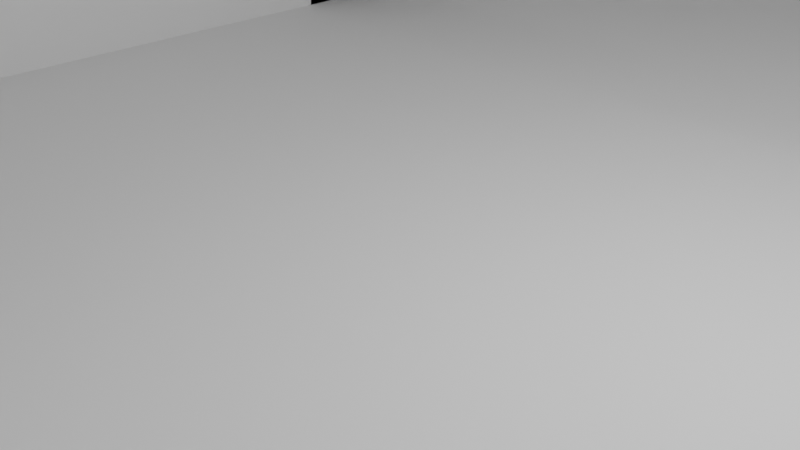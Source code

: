 # Source: gasmeter.blend  (saved by Blender 5.0.119; exported with 4.5.12 LTS)
import bpy
from mathutils import Matrix  # noqa: F401  (used for matrix-valued properties, if any)

bpy.ops.wm.read_factory_settings(use_empty=True)
scene = bpy.context.scene
scene.name = 'Scene'

# ---- collections
col_collection = bpy.data.collections.new('Collection'); scene.collection.children.link(col_collection)

# ---- world
world_world = bpy.data.worlds.new('World'); scene.world = world_world
world_world.use_nodes = True; world_world.node_tree.nodes.clear()
_N = world_world.node_tree.nodes; _L = world_world.node_tree.links
n0 = _N.new('ShaderNodeOutputWorld'); n0.name = 'World Output'; n0.location = (200, 100)
n1 = _N.new('ShaderNodeBackground'); n1.name = 'Background'; n1.location = (-200, 100)
n1.inputs[0].default_value = (0.05088, 0.05088, 0.05088, 1.0)
_L.new(n1.outputs[0], n0.inputs[0])
n0.is_active_output = True
world_world.color = (0.05088, 0.05088, 0.05088)
world_world.sun_shadow_jitter_overblur = 0.0

# ---- cameras
cam_camera = bpy.data.cameras.new('Camera')
cam_camera.clip_end = 100.0
cam_camera.ortho_scale = 7.314

# ---- lights
light_light = bpy.data.lights.new('Light', 'POINT')
light_light.energy = 1000.0
light_light.shadow_soft_size = 0.1

# ---- meshes
me_03_23_gasz_hler_rev_a_001 = bpy.data.meshes.new('03-23_Gaszähler_Rev_A.001')
me_03_23_gasz_hler_rev_a_001.from_pydata([(-13.42, -5.333, -21.22), (-13.42, -5.333, 21.22), (13.42, -5.333, 21.22), (13.42, -5.333, -21.22), (-13.42, 5.333, 21.22), (-13.42, 5.333, -21.22), (13.42, 5.333, -21.22), (13.42, 5.333, 21.22), (-15.42, -5.333, -23.22), (-15.42, -5.333, 23.22), (15.42, -5.333, 23.22), (15.42, -5.333, -23.22), (-15.42, 5.333, 23.22), (-15.42, 5.333, -23.22), (15.42, 5.333, -23.22), (15.42, 5.333, 23.22)], [], [(8, 9, 12, 13), (14, 15, 10, 11), (13, 14, 11, 8), (15, 12, 9, 10), (0, 1, 9, 8), (2, 3, 11, 10), (3, 0, 8, 11), (1, 2, 10, 9), (4, 5, 13, 12), (5, 6, 14, 13), (7, 4, 12, 15), (6, 7, 15, 14), (2, 1, 4, 7), (0, 5, 4, 1), (0, 3, 6, 5), (3, 2, 7, 6)])
_uv = me_03_23_gasz_hler_rev_a_001.uv_layers.new(name='UV貼圖')
_uv.uv.foreach_set('vector', [0.375, 0.0, 0.625, 0.0, 0.625, 0.25, 0.375, 0.25, 0.375, 0.5, 0.625, 0.5, 0.625, 0.75, 0.375, 0.75, 0.125, 0.5, 0.375, 0.5, 0.375, 0.75, 0.125, 0.75, 0.625, 0.5, 0.875, 0.5, 0.875, 0.75, 0.625, 0.75, 0.1686, 0.75, 0.8314, 0.75, 0.875, 0.75, 0.125, 0.75, 0.6255, 0.75, 0.3745, 0.75, 0.375, 0.75, 0.625, 0.75, 0.3745, 0.75, 0.1686, 0.75, 0.125, 0.75, 0.375, 0.75, 0.8314, 0.75, 0.6255, 0.75, 0.625, 0.75, 0.875, 0.75, 0.8314, 0.5, 0.1686, 0.5, 0.125, 0.5, 0.875, 0.5, 0.1686, 0.5, 0.3745, 0.5, 0.375, 0.5, 0.125, 0.5, 0.6255, 0.5, 0.8314, 0.5, 0.875, 0.5, 0.625, 0.5, 0.3745, 0.5, 0.6255, 0.5, 0.625, 0.5, 0.375, 0.5, 0.6255, 0.75, 0.8314, 0.75, 0.8314, 0.5, 0.6255, 0.5, 0.1686, 0.75, 0.1686, 0.5, 0.8314, 0.5, 0.8314, 0.75, 0.1686, 0.75, 0.3745, 0.75, 0.3745, 0.5, 0.1686, 0.5, 0.3745, 0.75, 0.6255, 0.75, 0.6255, 0.5, 0.3745, 0.5])
me_03_23_gasz_hler_rev_a_001.update()
me_03_23_gasz_hler_rev_a_002 = bpy.data.meshes.new('03-23_Gaszähler_Rev_A.002')
me_03_23_gasz_hler_rev_a_002.from_pydata([(-0.7315, 1.308, 7.629e-06), (-0.7315, -1.308, 7.629e-06), (-0.7174, 1.308, 0.1427), (-0.7174, -1.308, 0.1427), (-0.6758, 1.308, 0.2799), (-0.6758, -1.308, 0.2799), (-0.6082, 1.308, 0.4064), (-0.6082, -1.308, 0.4064), (-0.5172, 1.308, 0.5172), (-0.5172, -1.308, 0.5172), (-0.4064, 1.308, 0.6082), (-0.4064, -1.308, 0.6082), (-0.2799, 1.308, 0.6758), (-0.2799, -1.308, 0.6758), (-0.1427, 1.308, 0.7174), (-0.1427, -1.308, 0.7174), (-1.526e-05, 1.308, 0.7315), (-1.526e-05, -1.308, 0.7315), (0.1427, 1.308, 0.7174), (0.1427, -1.308, 0.7174), (0.2799, 1.308, 0.6758), (0.2799, -1.308, 0.6758), (0.4064, 1.308, 0.6082), (0.4064, -1.308, 0.6082), (0.5172, 1.308, 0.5172), (0.5172, -1.308, 0.5172), (0.6082, 1.308, 0.4064), (0.6082, -1.308, 0.4064), (0.6758, 1.308, 0.2799), (0.6758, -1.308, 0.2799), (0.7174, 1.308, 0.1427), (0.7174, -1.308, 0.1427), (0.7315, 1.308, 7.629e-06), (0.7315, -1.308, 7.629e-06), (0.7174, 1.308, -0.1427), (0.7174, -1.308, -0.1427), (0.6758, 1.308, -0.2799), (0.6758, -1.308, -0.2799), (0.6082, 1.308, -0.4064), (0.6082, -1.308, -0.4064), (0.5172, 1.308, -0.5172), (0.5172, -1.308, -0.5172), (0.4064, 1.308, -0.6082), (0.4064, -1.308, -0.6082), (0.2799, 1.308, -0.6758), (0.2799, -1.308, -0.6758), (0.1427, 1.308, -0.7174), (0.1427, -1.308, -0.7174), (-1.526e-05, 1.308, -0.7315), (-1.526e-05, -1.308, -0.7315), (-0.1427, 1.308, -0.7174), (-0.1427, -1.308, -0.7174), (-0.2799, 1.308, -0.6758), (-0.2799, -1.308, -0.6758), (-0.4064, 1.308, -0.6082), (-0.4064, -1.308, -0.6082), (-0.5172, 1.308, -0.5172), (-0.5172, -1.308, -0.5172), (-0.6082, 1.308, -0.4064), (-0.6082, -1.308, -0.4064), (-0.6758, 1.308, -0.2799), (-0.6758, -1.308, -0.2799), (-0.7174, 1.308, -0.1427), (-0.7174, -1.308, -0.1427)], [], [(0, 1, 3, 2), (2, 3, 5, 4), (4, 5, 7, 6), (6, 7, 9, 8), (8, 9, 11, 10), (10, 11, 13, 12), (12, 13, 15, 14), (14, 15, 17, 16), (16, 17, 19, 18), (18, 19, 21, 20), (20, 21, 23, 22), (22, 23, 25, 24), (24, 25, 27, 26), (26, 27, 29, 28), (28, 29, 31, 30), (30, 31, 33, 32), (32, 33, 35, 34), (34, 35, 37, 36), (36, 37, 39, 38), (38, 39, 41, 40), (40, 41, 43, 42), (42, 43, 45, 44), (44, 45, 47, 46), (46, 47, 49, 48), (48, 49, 51, 50), (50, 51, 53, 52), (52, 53, 55, 54), (54, 55, 57, 56), (56, 57, 59, 58), (58, 59, 61, 60), (3, 1, 63, 61, 59, 57, 55, 53, 51, 49, 47, 45, 43, 41, 39, 37, 35, 33, 31, 29, 27, 25, 23, 21, 19, 17, 15, 13, 11, 9, 7, 5), (60, 61, 63, 62), (62, 63, 1, 0), (0, 2, 4, 6, 8, 10, 12, 14, 16, 18, 20, 22, 24, 26, 28, 30, 32, 34, 36, 38, 40, 42, 44, 46, 48, 50, 52, 54, 56, 58, 60, 62)])
_uv = me_03_23_gasz_hler_rev_a_002.uv_layers.new(name='UV貼圖')
_uv.uv.foreach_set('vector', [1.0, 0.5, 1.0, 1.0, 0.9688, 1.0, 0.9688, 0.5, 0.9688, 0.5, 0.9688, 1.0, 0.9375, 1.0, 0.9375, 0.5, 0.9375, 0.5, 0.9375, 1.0, 0.9062, 1.0, 0.9062, 0.5, 0.9062, 0.5, 0.9062, 1.0, 0.875, 1.0, 0.875, 0.5, 0.875, 0.5, 0.875, 1.0, 0.8438, 1.0, 0.8438, 0.5, 0.8438, 0.5, 0.8438, 1.0, 0.8125, 1.0, 0.8125, 0.5, 0.8125, 0.5, 0.8125, 1.0, 0.7812, 1.0, 0.7812, 0.5, 0.7812, 0.5, 0.7812, 1.0, 0.75, 1.0, 0.75, 0.5, 0.75, 0.5, 0.75, 1.0, 0.7188, 1.0, 0.7188, 0.5, 0.7188, 0.5, 0.7188, 1.0, 0.6875, 1.0, 0.6875, 0.5, 0.6875, 0.5, 0.6875, 1.0, 0.6562, 1.0, 0.6562, 0.5, 0.6562, 0.5, 0.6562, 1.0, 0.625, 1.0, 0.625, 0.5, 0.625, 0.5, 0.625, 1.0, 0.5938, 1.0, 0.5938, 0.5, 0.5938, 0.5, 0.5938, 1.0, 0.5625, 1.0, 0.5625, 0.5, 0.5625, 0.5, 0.5625, 1.0, 0.5312, 1.0, 0.5312, 0.5, 0.5312, 0.5, 0.5312, 1.0, 0.5, 1.0, 0.5, 0.5, 0.5, 0.5, 0.5, 1.0, 0.4688, 1.0, 0.4688, 0.5, 0.4688, 0.5, 0.4688, 1.0, 0.4375, 1.0, 0.4375, 0.5, 0.4375, 0.5, 0.4375, 1.0, 0.4062, 1.0, 0.4062, 0.5, 0.4062, 0.5, 0.4062, 1.0, 0.375, 1.0, 0.375, 0.5, 0.375, 0.5, 0.375, 1.0, 0.3438, 1.0, 0.3438, 0.5, 0.3438, 0.5, 0.3438, 1.0, 0.3125, 1.0, 0.3125, 0.5, 0.3125, 0.5, 0.3125, 1.0, 0.2812, 1.0, 0.2812, 0.5, 0.2812, 0.5, 0.2812, 1.0, 0.25, 1.0, 0.25, 0.5, 0.25, 0.5, 0.25, 1.0, 0.2188, 1.0, 0.2188, 0.5, 0.2188, 0.5, 0.2188, 1.0, 0.1875, 1.0, 0.1875, 0.5, 0.1875, 0.5, 0.1875, 1.0, 0.1562, 1.0, 0.1562, 0.5, 0.1562, 0.5, 0.1562, 1.0, 0.125, 1.0, 0.125, 0.5, 0.125, 0.5, 0.125, 1.0, 0.09375, 1.0, 0.09375, 0.5, 0.09375, 0.5, 0.09375, 1.0, 0.0625, 1.0, 0.0625, 0.5, 0.2968, 0.4854, 0.25, 0.49, 0.2032, 0.4854, 0.1582, 0.4717, 0.1167, 0.4496, 0.08029, 0.4197, 0.05045, 0.3833, 0.02827, 0.3418, 0.01461, 0.2968, 0.01, 0.25, 0.01461, 0.2032, 0.02827, 0.1582, 0.05045, 0.1167, 0.08029, 0.08029, 0.1167, 0.05045, 0.1582, 0.02827, 0.2032, 0.01461, 0.25, 0.01, 0.2968, 0.01461, 0.3418, 0.02827, 0.3833, 0.05045, 0.4197, 0.08029, 0.4496, 0.1167, 0.4717, 0.1582, 0.4854, 0.2032, 0.49, 0.25, 0.4854, 0.2968, 0.4717, 0.3418, 0.4496, 0.3833, 0.4197, 0.4197, 0.3833, 0.4496, 0.3418, 0.4717, 0.0625, 0.5, 0.0625, 1.0, 0.03125, 1.0, 0.03125, 0.5, 0.03125, 0.5, 0.03125, 1.0, 0.0, 1.0, 0.0, 0.5, 0.75, 0.49, 0.7968, 0.4854, 0.8418, 0.4717, 0.8833, 0.4496, 0.9197, 0.4197, 0.9496, 0.3833, 0.9717, 0.3418, 0.9854, 0.2968, 0.99, 0.25, 0.9854, 0.2032, 0.9717, 0.1582, 0.9496, 0.1167, 0.9197, 0.08029, 0.8833, 0.05045, 0.8418, 0.02827, 0.7968, 0.01461, 0.75, 0.01, 0.7032, 0.01461, 0.6582, 0.02827, 0.6167, 0.05045, 0.5803, 0.08029, 0.5504, 0.1167, 0.5283, 0.1582, 0.5146, 0.2032, 0.51, 0.25, 0.5146, 0.2968, 0.5283, 0.3418, 0.5504, 0.3833, 0.5803, 0.4197, 0.6167, 0.4496, 0.6582, 0.4717, 0.7032, 0.4854])
me_03_23_gasz_hler_rev_a_002.update()
me_03_23_gasz_hler_rev_a_003 = bpy.data.meshes.new('03-23_Gaszähler_Rev_A.003')
me_03_23_gasz_hler_rev_a_003.from_pydata([(-48.05, 38.67, -25.07), (-48.05, 38.67, 25.07), (48.05, 38.67, -25.07), (48.05, 38.67, 25.07), (-50.05, 38.67, 27.07), (-50.05, 38.67, -27.07), (50.05, 38.67, -27.07), (50.05, 38.67, 27.07), (-48.05, -18.33, -25.07), (-48.05, -18.33, 25.07), (48.05, -18.33, -25.07), (48.05, -18.33, 25.07), (-50.05, -18.33, -27.07), (-50.05, -18.33, 27.07), (50.05, -18.33, 27.07), (50.05, -18.33, -27.07), (-50.05, -16.66, -27.07), (-50.05, -16.48, 27.07), (50.05, -16.48, 27.07), (50.05, -16.66, -27.07), (-50.05, -14.01, -27.07), (-50.05, -14.18, 27.07), (50.05, -14.18, 27.07), (50.05, -14.01, -27.07), (-50.05, -14.18, 26.07), (50.05, -14.18, 26.07), (-50.05, -16.48, 26.07), (50.05, -16.48, 26.07), (-50.05, -16.66, -26.07), (50.05, -16.66, -26.07), (-50.05, -14.01, -26.07), (50.05, -14.01, -26.07)], [], [(1, 0, 5, 4), (0, 2, 6, 5), (3, 1, 4, 7), (2, 3, 7, 6), (9, 8, 0, 1), (9, 1, 3, 11), (10, 2, 0, 8), (11, 3, 2, 10), (12, 15, 14, 11, 10, 8), (12, 8, 9, 11, 14, 13), (6, 23, 20, 5), (12, 13, 17, 16), (14, 13, 17, 18), (14, 15, 19, 18), (12, 15, 19, 16), (24, 26, 27, 25), (22, 21, 24, 25), (17, 18, 27, 26), (19, 16, 28, 29), (20, 23, 31, 30), (5, 20, 30, 28, 4), (21, 4, 28, 26, 24), (4, 21, 22, 7), (6, 7, 22, 25, 27, 29, 31, 23), (30, 31, 29, 28)])
_uv = me_03_23_gasz_hler_rev_a_003.uv_layers.new(name='UV貼圖')
_uv.uv.foreach_set('vector', [0.6158, 0.255, 0.3842, 0.255, 0.375, 0.25, 0.625, 0.25, 0.3842, 0.255, 0.3842, 0.495, 0.375, 0.5, 0.375, 0.25, 0.6158, 0.495, 0.6158, 0.255, 0.625, 0.25, 0.625, 0.5, 0.3842, 0.495, 0.6158, 0.495, 0.625, 0.5, 0.375, 0.5, 0.6158, 0.995, 0.3842, 0.995, 0.3842, 0.255, 0.6158, 0.255, 0.0, 0.0, 0.0, 0.0, 0.0, 0.0, 0.0, 0.0, 0.0, 0.0, 0.0, 0.0, 0.0, 0.0, 0.0, 0.0, 0.0, 0.0, 0.0, 0.0, 0.0, 0.0, 0.0, 0.0, 0.0, 0.0, 0.0, 0.0, 0.0, 0.0, 0.0, 0.0, 0.0, 0.0, 0.0, 0.0, 0.0, 0.0, 0.3842, 0.995, 0.0, 0.0, 0.0, 0.0, 0.0, 0.0, 0.0, 0.0, 0.375, 0.5, 0.0, 0.0, 0.0, 0.0, 0.375, 0.25, 0.0, 0.0, 0.0, 0.0, 0.0, 0.0, 0.0, 0.0, 0.0, 0.0, 0.0, 0.0, 0.0, 0.0, 0.0, 0.0, 0.0, 0.0, 0.0, 0.0, 0.0, 0.0, 0.0, 0.0, 0.0, 0.0, 0.0, 0.0, 0.0, 0.0, 0.0, 0.0, 0.0, 0.0, 0.0, 0.0, 0.0, 0.0, 0.0, 0.0, 0.0, 0.0, 0.0, 0.0, 0.0, 0.0, 0.0, 0.0, 0.0, 0.0, 0.0, 0.0, 0.0, 0.0, 0.0, 0.0, 0.0, 0.0, 0.0, 0.0, 0.0, 0.0, 0.0, 0.0, 0.0, 0.0, 0.0, 0.0, 0.0, 0.0, 0.0, 0.0, 0.375, 0.25, 0.0, 0.0, 0.0, 0.0, 0.0, 0.0, 0.625, 0.25, 0.0, 0.0, 0.625, 0.25, 0.0, 0.0, 0.0, 0.0, 0.0, 0.0, 0.625, 0.25, 0.0, 0.0, 0.0, 0.0, 0.625, 0.5, 0.375, 0.5, 0.625, 0.5, 0.0, 0.0, 0.0, 0.0, 0.0, 0.0, 0.0, 0.0, 0.0, 0.0, 0.0, 0.0, 0.0, 0.0, 0.0, 0.0, 0.0, 0.0, 0.0, 0.0])
me_03_23_gasz_hler_rev_a_003.update()
me_x = bpy.data.meshes.new('立方體')
me_x.from_pydata([(-10.33, -10.24, -5.008), (-10.33, -10.24, 5.008), (-10.33, 10.24, -5.008), (-10.33, 10.24, 5.008), (10.33, -10.24, -5.008), (10.33, -10.24, 5.008), (10.33, 10.24, -5.008), (10.33, 10.24, 5.008)], [], [(0, 1, 3, 2), (2, 3, 7, 6), (6, 7, 5, 4), (4, 5, 1, 0), (2, 6, 4, 0), (7, 3, 1, 5)])
_uv = me_x.uv_layers.new(name='UV貼圖')
_uv.uv.foreach_set('vector', [0.375, 0.0, 0.625, 0.0, 0.625, 0.25, 0.375, 0.25, 0.375, 0.25, 0.625, 0.25, 0.625, 0.5, 0.375, 0.5, 0.375, 0.5, 0.625, 0.5, 0.625, 0.75, 0.375, 0.75, 0.375, 0.75, 0.625, 0.75, 0.625, 1.0, 0.375, 1.0, 0.125, 0.5, 0.375, 0.5, 0.375, 0.75, 0.125, 0.75, 0.625, 0.5, 0.875, 0.5, 0.875, 0.75, 0.625, 0.75])
me_x.update()
me_001 = bpy.data.meshes.new('立方體.001')
me_001.from_pydata([(-6.676, -22.09, -6.691), (-6.676, -22.09, 6.691), (-6.676, 22.09, -6.691), (-6.676, 22.09, 6.691), (6.676, -22.09, -6.691), (6.676, -22.09, 6.691), (6.676, 22.09, -6.691), (6.676, 22.09, 6.691)], [], [(0, 1, 3, 2), (2, 3, 7, 6), (6, 7, 5, 4), (4, 5, 1, 0), (2, 6, 4, 0), (7, 3, 1, 5)])
_uv = me_001.uv_layers.new(name='UV貼圖')
_uv.uv.foreach_set('vector', [0.375, 0.0, 0.625, 0.0, 0.625, 0.25, 0.375, 0.25, 0.375, 0.25, 0.625, 0.25, 0.625, 0.5, 0.375, 0.5, 0.375, 0.5, 0.625, 0.5, 0.625, 0.75, 0.375, 0.75, 0.375, 0.75, 0.625, 0.75, 0.625, 1.0, 0.375, 1.0, 0.125, 0.5, 0.375, 0.5, 0.375, 0.75, 0.125, 0.75, 0.625, 0.5, 0.875, 0.5, 0.875, 0.75, 0.625, 0.75])
me_001.update()
me_03_23_gasz_hler_rev_a_004 = bpy.data.meshes.new('03-23_Gaszähler_Rev_A.004')
me_03_23_gasz_hler_rev_a_004.from_pydata([(-0.7315, 1.308, 7.629e-06), (-0.7315, -1.308, 7.629e-06), (-0.7174, 1.308, 0.1427), (-0.7174, -1.308, 0.1427), (-0.6758, 1.308, 0.2799), (-0.6758, -1.308, 0.2799), (-0.6082, 1.308, 0.4064), (-0.6082, -1.308, 0.4064), (-0.5172, 1.308, 0.5172), (-0.5172, -1.308, 0.5172), (-0.4064, 1.308, 0.6082), (-0.4064, -1.308, 0.6082), (-0.2799, 1.308, 0.6758), (-0.2799, -1.308, 0.6758), (-0.1427, 1.308, 0.7174), (-0.1427, -1.308, 0.7174), (-1.526e-05, 1.308, 0.7315), (-1.526e-05, -1.308, 0.7315), (0.1427, 1.308, 0.7174), (0.1427, -1.308, 0.7174), (0.2799, 1.308, 0.6758), (0.2799, -1.308, 0.6758), (0.4064, 1.308, 0.6082), (0.4064, -1.308, 0.6082), (0.5172, 1.308, 0.5172), (0.5172, -1.308, 0.5172), (0.6082, 1.308, 0.4064), (0.6082, -1.308, 0.4064), (0.6758, 1.308, 0.2799), (0.6758, -1.308, 0.2799), (0.7174, 1.308, 0.1427), (0.7174, -1.308, 0.1427), (0.7315, 1.308, 7.629e-06), (0.7315, -1.308, 7.629e-06), (0.7174, 1.308, -0.1427), (0.7174, -1.308, -0.1427), (0.6758, 1.308, -0.2799), (0.6758, -1.308, -0.2799), (0.6082, 1.308, -0.4064), (0.6082, -1.308, -0.4064), (0.5172, 1.308, -0.5172), (0.5172, -1.308, -0.5172), (0.4064, 1.308, -0.6082), (0.4064, -1.308, -0.6082), (0.2799, 1.308, -0.6758), (0.2799, -1.308, -0.6758), (0.1427, 1.308, -0.7174), (0.1427, -1.308, -0.7174), (-1.526e-05, 1.308, -0.7315), (-1.526e-05, -1.308, -0.7315), (-0.1427, 1.308, -0.7174), (-0.1427, -1.308, -0.7174), (-0.2799, 1.308, -0.6758), (-0.2799, -1.308, -0.6758), (-0.4064, 1.308, -0.6082), (-0.4064, -1.308, -0.6082), (-0.5172, 1.308, -0.5172), (-0.5172, -1.308, -0.5172), (-0.6082, 1.308, -0.4064), (-0.6082, -1.308, -0.4064), (-0.6758, 1.308, -0.2799), (-0.6758, -1.308, -0.2799), (-0.7174, 1.308, -0.1427), (-0.7174, -1.308, -0.1427)], [], [(0, 1, 3, 2), (2, 3, 5, 4), (4, 5, 7, 6), (6, 7, 9, 8), (8, 9, 11, 10), (10, 11, 13, 12), (12, 13, 15, 14), (14, 15, 17, 16), (16, 17, 19, 18), (18, 19, 21, 20), (20, 21, 23, 22), (22, 23, 25, 24), (24, 25, 27, 26), (26, 27, 29, 28), (28, 29, 31, 30), (30, 31, 33, 32), (32, 33, 35, 34), (34, 35, 37, 36), (36, 37, 39, 38), (38, 39, 41, 40), (40, 41, 43, 42), (42, 43, 45, 44), (44, 45, 47, 46), (46, 47, 49, 48), (48, 49, 51, 50), (50, 51, 53, 52), (52, 53, 55, 54), (54, 55, 57, 56), (56, 57, 59, 58), (58, 59, 61, 60), (3, 1, 63, 61, 59, 57, 55, 53, 51, 49, 47, 45, 43, 41, 39, 37, 35, 33, 31, 29, 27, 25, 23, 21, 19, 17, 15, 13, 11, 9, 7, 5), (60, 61, 63, 62), (62, 63, 1, 0), (0, 2, 4, 6, 8, 10, 12, 14, 16, 18, 20, 22, 24, 26, 28, 30, 32, 34, 36, 38, 40, 42, 44, 46, 48, 50, 52, 54, 56, 58, 60, 62)])
_uv = me_03_23_gasz_hler_rev_a_004.uv_layers.new(name='UV貼圖')
_uv.uv.foreach_set('vector', [1.0, 0.5, 1.0, 1.0, 0.9688, 1.0, 0.9688, 0.5, 0.9688, 0.5, 0.9688, 1.0, 0.9375, 1.0, 0.9375, 0.5, 0.9375, 0.5, 0.9375, 1.0, 0.9062, 1.0, 0.9062, 0.5, 0.9062, 0.5, 0.9062, 1.0, 0.875, 1.0, 0.875, 0.5, 0.875, 0.5, 0.875, 1.0, 0.8438, 1.0, 0.8438, 0.5, 0.8438, 0.5, 0.8438, 1.0, 0.8125, 1.0, 0.8125, 0.5, 0.8125, 0.5, 0.8125, 1.0, 0.7812, 1.0, 0.7812, 0.5, 0.7812, 0.5, 0.7812, 1.0, 0.75, 1.0, 0.75, 0.5, 0.75, 0.5, 0.75, 1.0, 0.7188, 1.0, 0.7188, 0.5, 0.7188, 0.5, 0.7188, 1.0, 0.6875, 1.0, 0.6875, 0.5, 0.6875, 0.5, 0.6875, 1.0, 0.6562, 1.0, 0.6562, 0.5, 0.6562, 0.5, 0.6562, 1.0, 0.625, 1.0, 0.625, 0.5, 0.625, 0.5, 0.625, 1.0, 0.5938, 1.0, 0.5938, 0.5, 0.5938, 0.5, 0.5938, 1.0, 0.5625, 1.0, 0.5625, 0.5, 0.5625, 0.5, 0.5625, 1.0, 0.5312, 1.0, 0.5312, 0.5, 0.5312, 0.5, 0.5312, 1.0, 0.5, 1.0, 0.5, 0.5, 0.5, 0.5, 0.5, 1.0, 0.4688, 1.0, 0.4688, 0.5, 0.4688, 0.5, 0.4688, 1.0, 0.4375, 1.0, 0.4375, 0.5, 0.4375, 0.5, 0.4375, 1.0, 0.4062, 1.0, 0.4062, 0.5, 0.4062, 0.5, 0.4062, 1.0, 0.375, 1.0, 0.375, 0.5, 0.375, 0.5, 0.375, 1.0, 0.3438, 1.0, 0.3438, 0.5, 0.3438, 0.5, 0.3438, 1.0, 0.3125, 1.0, 0.3125, 0.5, 0.3125, 0.5, 0.3125, 1.0, 0.2812, 1.0, 0.2812, 0.5, 0.2812, 0.5, 0.2812, 1.0, 0.25, 1.0, 0.25, 0.5, 0.25, 0.5, 0.25, 1.0, 0.2188, 1.0, 0.2188, 0.5, 0.2188, 0.5, 0.2188, 1.0, 0.1875, 1.0, 0.1875, 0.5, 0.1875, 0.5, 0.1875, 1.0, 0.1562, 1.0, 0.1562, 0.5, 0.1562, 0.5, 0.1562, 1.0, 0.125, 1.0, 0.125, 0.5, 0.125, 0.5, 0.125, 1.0, 0.09375, 1.0, 0.09375, 0.5, 0.09375, 0.5, 0.09375, 1.0, 0.0625, 1.0, 0.0625, 0.5, 0.2968, 0.4854, 0.25, 0.49, 0.2032, 0.4854, 0.1582, 0.4717, 0.1167, 0.4496, 0.08029, 0.4197, 0.05045, 0.3833, 0.02827, 0.3418, 0.01461, 0.2968, 0.01, 0.25, 0.01461, 0.2032, 0.02827, 0.1582, 0.05045, 0.1167, 0.08029, 0.08029, 0.1167, 0.05045, 0.1582, 0.02827, 0.2032, 0.01461, 0.25, 0.01, 0.2968, 0.01461, 0.3418, 0.02827, 0.3833, 0.05045, 0.4197, 0.08029, 0.4496, 0.1167, 0.4717, 0.1582, 0.4854, 0.2032, 0.49, 0.25, 0.4854, 0.2968, 0.4717, 0.3418, 0.4496, 0.3833, 0.4197, 0.4197, 0.3833, 0.4496, 0.3418, 0.4717, 0.0625, 0.5, 0.0625, 1.0, 0.03125, 1.0, 0.03125, 0.5, 0.03125, 0.5, 0.03125, 1.0, 0.0, 1.0, 0.0, 0.5, 0.75, 0.49, 0.7968, 0.4854, 0.8418, 0.4717, 0.8833, 0.4496, 0.9197, 0.4197, 0.9496, 0.3833, 0.9717, 0.3418, 0.9854, 0.2968, 0.99, 0.25, 0.9854, 0.2032, 0.9717, 0.1582, 0.9496, 0.1167, 0.9197, 0.08029, 0.8833, 0.05045, 0.8418, 0.02827, 0.7968, 0.01461, 0.75, 0.01, 0.7032, 0.01461, 0.6582, 0.02827, 0.6167, 0.05045, 0.5803, 0.08029, 0.5504, 0.1167, 0.5283, 0.1582, 0.5146, 0.2032, 0.51, 0.25, 0.5146, 0.2968, 0.5283, 0.3418, 0.5504, 0.3833, 0.5803, 0.4197, 0.6167, 0.4496, 0.6582, 0.4717, 0.7032, 0.4854])
me_03_23_gasz_hler_rev_a_004.update()
me_03_23_gasz_hler_rev_a_006 = bpy.data.meshes.new('03-23_Gaszähler_Rev_A.006')
me_03_23_gasz_hler_rev_a_006.from_pydata([(-48.05, -20.33, -25.07), (-48.05, -20.33, 25.07), (48.05, -20.33, -25.07), (48.05, -20.33, 25.07), (-48.05, -18.33, -25.07), (-48.05, -18.33, 25.07), (48.05, -18.33, -25.07), (48.05, -18.33, 25.07), (-50.05, -18.33, -27.2), (-50.05, -18.33, 27.2), (50.05, -18.33, 27.2), (50.05, -18.33, -27.2), (-50.05, -20.33, -27.2), (-50.05, -20.33, 27.2), (50.05, -20.33, 27.2), (50.05, -20.33, -27.2), (-50.05, -18.33, 29.2), (50.05, -18.33, 29.2), (-50.05, -20.33, 29.2), (50.05, -20.33, 29.2), (-50.05, -14.33, 27.2), (50.05, -14.33, 27.2), (-50.05, -14.33, 29.2), (50.05, -14.33, 29.2), (-50.05, -16.33, 27.2), (50.05, -16.33, 27.2), (-50.05, -16.33, 29.2), (50.05, -16.33, 29.2), (-50.05, -14.33, 26.19), (50.05, -14.33, 26.19), (-50.05, -16.33, 26.19), (50.05, -16.33, 26.19), (-50.05, -18.33, -29.2), (50.05, -18.33, -29.2), (-50.05, -20.33, -29.2), (50.05, -20.33, -29.2), (-50.05, -16.33, -27.2), (50.05, -16.33, -27.2), (-50.05, -16.33, -29.2), (50.05, -16.33, -29.2), (-50.05, -14.33, -27.2), (50.05, -14.33, -27.2), (-50.05, -14.33, -29.2), (50.05, -14.33, -29.2), (-50.05, -16.33, -26.19), (50.05, -16.33, -26.19), (-50.05, -14.33, -26.19), (50.05, -14.33, -26.19)], [(26, 3)], [(1, 3, 7, 5), (15, 11, 33, 35), (10, 14, 19, 17), (15, 14, 10, 11), (13, 12, 8, 9), (4, 5, 9, 8), (7, 6, 11, 10), (6, 4, 8, 11), (5, 7, 10, 9), (2, 0, 1, 3), (1, 0, 12, 13), (2, 3, 14, 15), (0, 2, 15, 12), (3, 1, 13, 14), (7, 3, 2, 6), (6, 4, 5, 7), (19, 18, 16, 17), (10, 17, 23, 21), (14, 13, 18, 19), (13, 9, 16, 18), (23, 22, 26, 27), (17, 16, 22, 23), (9, 10, 21, 20), (16, 9, 20, 22), (24, 25, 27, 26), (21, 23, 27, 25), (25, 24, 30, 31), (22, 20, 24, 26), (28, 29, 31, 30), (24, 20, 28, 30), (20, 21, 29, 28), (21, 25, 31, 29), (34, 35, 33, 32), (11, 8, 36, 37), (12, 15, 35, 34), (8, 12, 34, 32), (39, 37, 41, 43), (8, 32, 38, 36), (33, 11, 37, 39), (32, 33, 39, 38), (41, 40, 42, 43), (37, 36, 44, 45), (36, 38, 42, 40), (38, 39, 43, 42), (45, 44, 46, 47), (36, 40, 46, 44), (41, 37, 45, 47), (40, 41, 47, 46), (23, 21, 20, 22), (5, 4, 0), (7, 6, 2), (7, 2, 3), (3, 2, 5), (7, 5, 3), (3, 5, 1)])
_uv = me_03_23_gasz_hler_rev_a_006.uv_layers.new(name='UV貼圖')
_uv.uv.foreach_set('vector', [0.0, 0.0, 0.0, 0.0, 0.6158, 0.755, 0.6158, 0.995, 0.375, 0.75, 0.375, 0.75, 0.375, 0.75, 0.375, 0.75, 0.625, 0.75, 0.625, 0.75, 0.625, 0.75, 0.625, 0.75, 0.375, 0.75, 0.625, 0.75, 0.625, 0.75, 0.375, 0.75, 0.625, 0.0, 0.375, 0.0, 0.375, 0.0, 0.625, 0.0, 0.3842, 0.995, 0.6158, 0.995, 0.625, 1.0, 0.375, 1.0, 0.6158, 0.755, 0.3842, 0.755, 0.375, 0.75, 0.625, 0.75, 0.3842, 0.755, 0.3842, 0.995, 0.375, 1.0, 0.375, 0.75, 0.6158, 0.995, 0.6158, 0.755, 0.625, 0.75, 0.625, 1.0, 0.0, 0.0, 0.0, 0.0, 0.0, 0.0, 0.0, 0.0, 0.0, 0.0, 0.0, 0.0, 0.0, 0.0, 0.0, 0.0, 0.0, 0.0, 0.0, 0.0, 0.0, 0.0, 0.0, 0.0, 0.0, 0.0, 0.0, 0.0, 0.0, 0.0, 0.0, 0.0, 0.0, 0.0, 0.0, 0.0, 0.0, 0.0, 0.0, 0.0, 0.0, 0.0, 0.0, 0.0, 0.0, 0.0, 0.0, 0.0, 0.3842, 0.755, 0.3842, 0.995, 0.6158, 0.995, 0.0, 0.0, 0.625, 0.75, 0.875, 0.75, 0.875, 0.75, 0.625, 0.75, 0.625, 0.75, 0.625, 0.75, 0.625, 0.75, 0.625, 0.75, 0.0, 0.0, 0.0, 0.0, 0.0, 0.0, 0.0, 0.0, 0.625, 0.0, 0.625, 0.0, 0.625, 0.0, 0.625, 0.0, 0.625, 0.75, 0.875, 0.75, 0.875, 0.75, 0.625, 0.75, 0.625, 0.75, 0.875, 0.75, 0.875, 0.75, 0.625, 0.75, 0.625, 1.0, 0.625, 0.75, 0.625, 0.75, 0.625, 1.0, 0.625, 0.0, 0.625, 0.0, 0.625, 0.0, 0.625, 0.0, 0.625, 1.0, 0.625, 0.75, 0.625, 0.75, 0.625, 1.0, 0.625, 0.75, 0.625, 0.75, 0.625, 0.75, 0.625, 0.75, 0.625, 0.75, 0.625, 1.0, 0.625, 1.0, 0.625, 0.75, 0.625, 0.0, 0.625, 0.0, 0.625, 0.0, 0.625, 0.0, 0.625, 1.0, 0.625, 0.75, 0.625, 0.75, 0.625, 1.0, 0.625, 0.0, 0.625, 0.0, 0.625, 0.0, 0.625, 0.0, 0.625, 1.0, 0.625, 0.75, 0.625, 0.75, 0.625, 1.0, 0.625, 0.75, 0.625, 0.75, 0.625, 0.75, 0.625, 0.75, 0.125, 0.75, 0.375, 0.75, 0.375, 0.75, 0.125, 0.75, 0.375, 0.75, 0.375, 1.0, 0.375, 1.0, 0.375, 0.75, 0.0, 0.0, 0.0, 0.0, 0.0, 0.0, 0.0, 0.0, 0.375, 0.0, 0.375, 0.0, 0.375, 0.0, 0.375, 0.0, 0.375, 0.75, 0.375, 0.75, 0.375, 0.75, 0.375, 0.75, 0.375, 0.0, 0.375, 0.0, 0.375, 0.0, 0.375, 0.0, 0.375, 0.75, 0.375, 0.75, 0.375, 0.75, 0.375, 0.75, 0.125, 0.75, 0.375, 0.75, 0.375, 0.75, 0.125, 0.75, 0.375, 0.75, 0.375, 1.0, 0.375, 1.0, 0.375, 0.75, 0.375, 0.75, 0.375, 1.0, 0.375, 1.0, 0.375, 0.75, 0.375, 0.0, 0.375, 0.0, 0.375, 0.0, 0.375, 0.0, 0.125, 0.75, 0.375, 0.75, 0.375, 0.75, 0.125, 0.75, 0.375, 0.75, 0.375, 1.0, 0.375, 1.0, 0.375, 0.75, 0.375, 0.0, 0.375, 0.0, 0.375, 0.0, 0.375, 0.0, 0.375, 0.75, 0.375, 0.75, 0.375, 0.75, 0.375, 0.75, 0.375, 1.0, 0.375, 0.75, 0.375, 0.75, 0.375, 1.0, 0.0, 0.0, 0.0, 0.0, 0.0, 0.0, 0.0, 0.0, 0.0, 0.0, 0.0, 0.0, 0.0, 0.0, 0.0, 0.0, 0.0, 0.0, 0.0, 0.0, 0.0, 0.0, 0.0, 0.0, 0.0, 0.0, 0.0, 0.0, 0.0, 0.0, 0.0, 0.0, 0.0, 0.0, 0.0, 0.0, 0.0, 0.0, 0.0, 0.0, 0.0, 0.0, 0.0, 0.0])
me_03_23_gasz_hler_rev_a_006.update()
me_003 = bpy.data.meshes.new('立方體.003')
me_003.from_pydata([(-6.676, -9.1, -6.691), (-6.676, -9.1, 6.691), (-6.676, -7.553, -6.691), (-6.676, -7.553, 6.691), (6.676, -9.1, -6.691), (6.676, -9.1, 6.691), (6.676, -7.553, -6.691), (6.676, -7.553, 6.691)], [], [(0, 1, 3, 2), (2, 3, 7, 6), (6, 7, 5, 4), (4, 5, 1, 0), (2, 6, 4, 0), (7, 3, 1, 5)])
_uv = me_003.uv_layers.new(name='UV貼圖')
_uv.uv.foreach_set('vector', [0.375, 0.0, 0.625, 0.0, 0.625, 0.25, 0.375, 0.25, 0.375, 0.25, 0.625, 0.25, 0.625, 0.5, 0.375, 0.5, 0.375, 0.5, 0.625, 0.5, 0.625, 0.75, 0.375, 0.75, 0.375, 0.75, 0.625, 0.75, 0.625, 1.0, 0.375, 1.0, 0.125, 0.5, 0.375, 0.5, 0.375, 0.75, 0.125, 0.75, 0.625, 0.5, 0.875, 0.5, 0.875, 0.75, 0.625, 0.75])
me_003.update()

# ---- objects
ob_light = bpy.data.objects.new('Light', light_light)
ob_camera = bpy.data.objects.new('Camera', cam_camera)
ob_03_23_gasz_hler_rev_a_001 = bpy.data.objects.new('03-23_Gaszähler_Rev_A.001', me_03_23_gasz_hler_rev_a_001)
ob_03_23_gasz_hler_rev_a_002 = bpy.data.objects.new('03-23_Gaszähler_Rev_A.002', me_03_23_gasz_hler_rev_a_002)
ob_03_23_gasz_hler_rev_a_003 = bpy.data.objects.new('03-23_Gaszähler_Rev_A.003', me_03_23_gasz_hler_rev_a_003)
ob_x = bpy.data.objects.new('立方體', me_x)
ob_001 = bpy.data.objects.new('立方體.001', me_001)
ob_03_23_gasz_hler_rev_a_big = bpy.data.objects.new('03-23_Gaszähler_Rev_A.big', me_03_23_gasz_hler_rev_a_004)
ob_03_23_gasz_hler_rev_a_004 = bpy.data.objects.new('03-23_Gaszähler_Rev_A.004', me_03_23_gasz_hler_rev_a_006)
ob_002 = bpy.data.objects.new('立方體.002', me_003)

# ---- transforms, parenting, visibility, modifiers, constraints
ob_light.location = (4.076, 1.005, 5.904)
ob_light.rotation_euler = (0.6503, 0.05522, 1.866)
ob_light.lock_rotations_4d = False
ob_light.empty_display_type = 'ARROWS'
ob_light.color = (0.0, 0.0, 0.0, 0.0)
ob_light.lineart.crease_threshold = 0.0
ob_camera.location = (7.359, -6.926, 4.958)
ob_camera.rotation_euler = (1.109, 0.0, 0.8149)
ob_camera.lock_rotations_4d = False
ob_camera.empty_display_type = 'ARROWS'
ob_camera.color = (0.0, 0.0, 0.0, 0.0)
ob_camera.display_type = 'WIRE'
ob_camera.lineart.crease_threshold = 0.0
ob_03_23_gasz_hler_rev_a_001.location = (0.0, 0.0, 0.0)
ob_03_23_gasz_hler_rev_a_002.location = (14.38, 6.3, 8.664)
ob_03_23_gasz_hler_rev_a_002.scale = (1.1, 1.386, 1.1)
_m = ob_03_23_gasz_hler_rev_a_002.modifiers.new('鏡像', 'MIRROR')
_m.use_axis = (True, False, True)
_m.use_mirror_merge = False
_m.mirror_object = ob_03_23_gasz_hler_rev_a_001
ob_03_23_gasz_hler_rev_a_003.location = (14.46, 25.7, 8.193)
ob_03_23_gasz_hler_rev_a_003.scale = (1.0, 1.0, 0.9994)
_m = ob_03_23_gasz_hler_rev_a_003.modifiers.new('布林', 'BOOLEAN')
_m.object = ob_03_23_gasz_hler_rev_a_big
_m.use_self = True
_m = ob_03_23_gasz_hler_rev_a_003.modifiers.new('布林.001', 'BOOLEAN')
_m.object = ob_x
_m = ob_03_23_gasz_hler_rev_a_003.modifiers.new('布林.002', 'BOOLEAN')
_m.object = ob_001
ob_x.location = (-0.32, 3.242, 7.673)
ob_x.scale = (0.7446, 1.0, 1.61)
ob_001.location = (-8.585, 20.35, -11.67)
ob_001.scale = (0.7026, 1.0, 0.6209)
ob_03_23_gasz_hler_rev_a_big.location = (14.38, 6.3, 8.664)
ob_03_23_gasz_hler_rev_a_big.scale = (1.32, 1.663, 1.32)
_m = ob_03_23_gasz_hler_rev_a_big.modifiers.new('鏡像', 'MIRROR')
_m.use_axis = (True, False, True)
_m.use_mirror_merge = False
_m.mirror_object = ob_03_23_gasz_hler_rev_a_001
ob_03_23_gasz_hler_rev_a_004.location = (14.46, 25.7, 8.193)
ob_03_23_gasz_hler_rev_a_004.scale = (1.0, 1.0, 0.9994)
_m = ob_03_23_gasz_hler_rev_a_004.modifiers.new('布林', 'BOOLEAN')
_m.object = ob_03_23_gasz_hler_rev_a_big
_m.use_self = True
_m = ob_03_23_gasz_hler_rev_a_004.modifiers.new('布林.001', 'BOOLEAN')
_m.object = ob_x
_m.use_self = True
_m = ob_03_23_gasz_hler_rev_a_004.modifiers.new('布林.002', 'BOOLEAN')
_m.object = ob_001
_m.use_self = True
ob_002.location = (-8.585, 20.35, -11.67)
ob_002.scale = (0.7026, 1.0, 0.6209)

# ---- collection membership
col_collection.objects.link(ob_light)
col_collection.objects.link(ob_camera)
col_collection.objects.link(ob_03_23_gasz_hler_rev_a_001)
col_collection.objects.link(ob_03_23_gasz_hler_rev_a_002)
col_collection.objects.link(ob_03_23_gasz_hler_rev_a_003)
col_collection.objects.link(ob_x)
col_collection.objects.link(ob_001)
col_collection.objects.link(ob_03_23_gasz_hler_rev_a_big)
col_collection.objects.link(ob_03_23_gasz_hler_rev_a_004)
col_collection.objects.link(ob_002)

# ---- scene / render settings (as saved in the file)
scene.camera = ob_camera
scene.frame_start = 1; scene.frame_end = 250; scene.frame_set(1)
scene.render.engine = 'BLENDER_EEVEE_NEXT'
scene.render.bake_bias = 0.0
scene.render.bake_samples = 0
bpy.context.view_layer.update()
